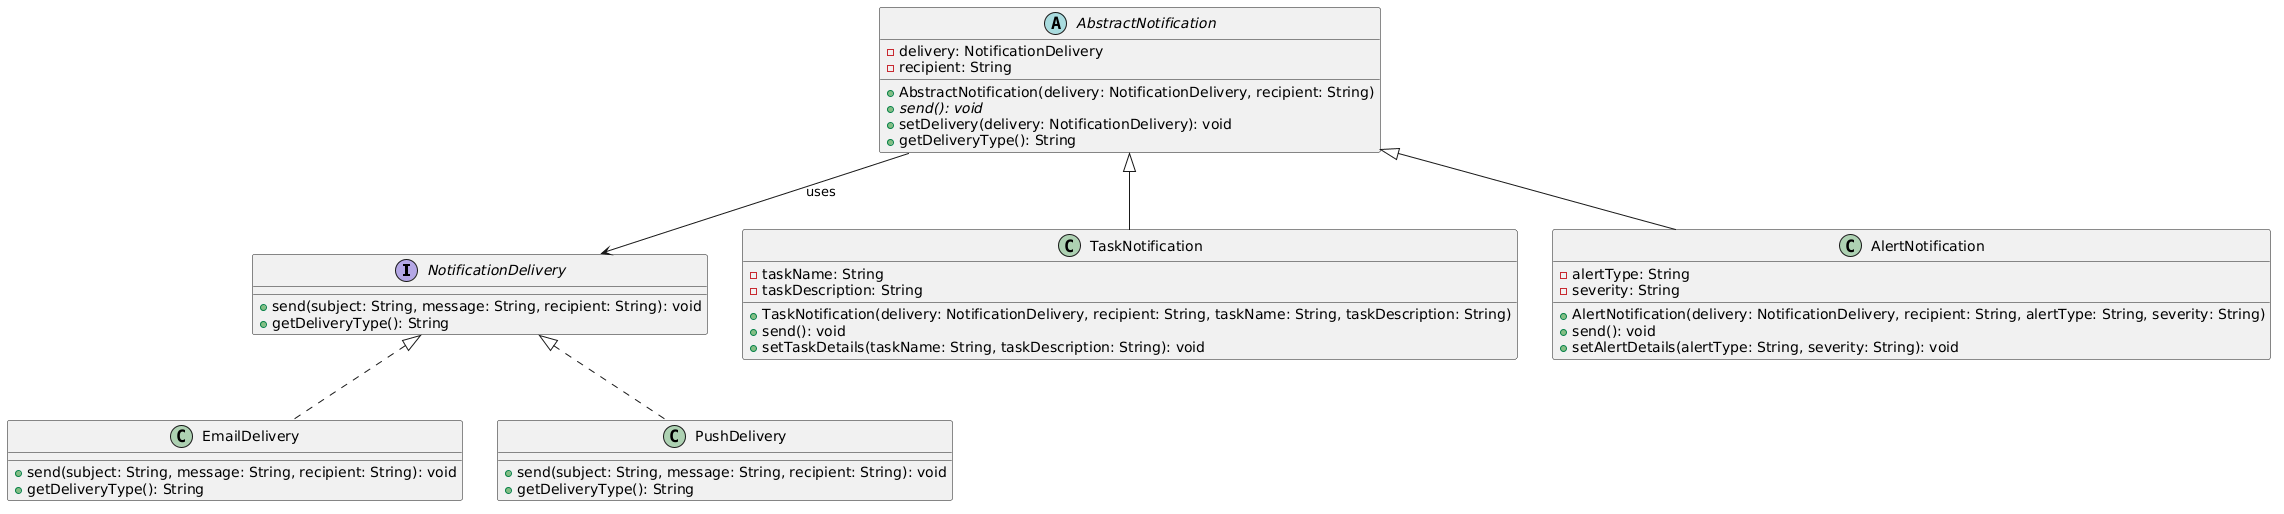

The diagram above was rendered by PlantUML. Its source (embedded in the PNG):
@startuml
interface NotificationDelivery {
    +send(subject: String, message: String, recipient: String): void
    +getDeliveryType(): String
}

class EmailDelivery implements NotificationDelivery {
    +send(subject: String, message: String, recipient: String): void
    +getDeliveryType(): String
}

class PushDelivery implements NotificationDelivery {
    +send(subject: String, message: String, recipient: String): void
    +getDeliveryType(): String
}

abstract class AbstractNotification {
    -delivery: NotificationDelivery
    -recipient: String
    +AbstractNotification(delivery: NotificationDelivery, recipient: String)
    +send(): void {abstract}
    +setDelivery(delivery: NotificationDelivery): void
    +getDeliveryType(): String
}

class TaskNotification extends AbstractNotification {
    -taskName: String
    -taskDescription: String
    +TaskNotification(delivery: NotificationDelivery, recipient: String, taskName: String, taskDescription: String)
    +send(): void
    +setTaskDetails(taskName: String, taskDescription: String): void
}

class AlertNotification extends AbstractNotification {
    -alertType: String
    -severity: String
    +AlertNotification(delivery: NotificationDelivery, recipient: String, alertType: String, severity: String)
    +send(): void
    +setAlertDetails(alertType: String, severity: String): void
}

AbstractNotification --> NotificationDelivery : uses
@enduml